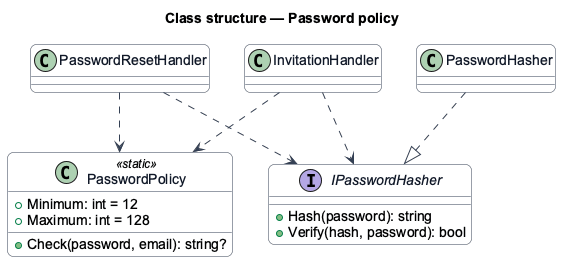

The diagram above was rendered by PlantUML. Its source (embedded in the PNG):
@startuml
skinparam backgroundColor #FFFFFF
skinparam shadowing false
skinparam roundcorner 12
skinparam defaultFontName Arial
skinparam ArrowColor #344054
skinparam class {
  BorderColor #344054
  FontColor #101828
  BackgroundColor #F9FAFB
}
title Class structure — Password policy
class PasswordPolicy <<static>> {
  +Minimum: int = 12
  +Maximum: int = 128
  +Check(password, email): string?
}
interface IPasswordHasher {
  +Hash(password): string
  +Verify(hash, password): bool
}
class PasswordHasher
class InvitationHandler
class PasswordResetHandler
PasswordHasher ..|> IPasswordHasher
InvitationHandler ..> PasswordPolicy
PasswordResetHandler ..> PasswordPolicy
InvitationHandler ..> IPasswordHasher
PasswordResetHandler ..> IPasswordHasher
@enduml